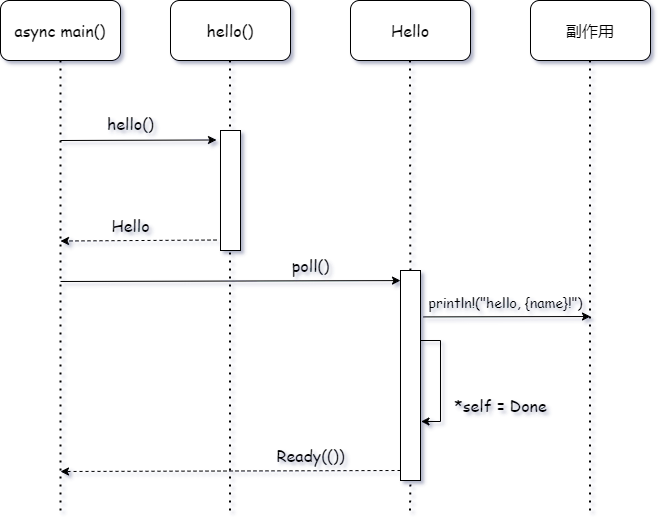

The diagram above was exported from draw.io. Its source (the exported page's mxGraphModel, read from the mxfile embedded in the PNG):
<mxGraphModel dx="954" dy="657" grid="1" gridSize="10" guides="1" tooltips="1" connect="1" arrows="1" fold="1" page="1" pageScale="1" pageWidth="827" pageHeight="1169" math="0" shadow="1">
  <root>
    <mxCell id="0" />
    <mxCell id="1" parent="0" />
    <mxCell id="MNRtbztp-1chTXENOOJV-1" value="async main()" style="rounded=1;whiteSpace=wrap;html=1;fontFamily=Comic Sans MS;fontSize=16;glass=0;shadow=0;" parent="1" vertex="1">
      <mxGeometry x="80" y="60" width="120" height="60" as="geometry" />
    </mxCell>
    <mxCell id="MNRtbztp-1chTXENOOJV-2" value="hello()" style="rounded=1;whiteSpace=wrap;html=1;fontFamily=Comic Sans MS;fontSize=16;glass=0;shadow=0;" parent="1" vertex="1">
      <mxGeometry x="250" y="60" width="120" height="60" as="geometry" />
    </mxCell>
    <mxCell id="MNRtbztp-1chTXENOOJV-3" value="Hello" style="rounded=1;whiteSpace=wrap;html=1;fontFamily=Comic Sans MS;fontSize=16;glass=0;shadow=0;" parent="1" vertex="1">
      <mxGeometry x="430" y="60" width="120" height="60" as="geometry" />
    </mxCell>
    <mxCell id="MNRtbztp-1chTXENOOJV-4" value="副作用" style="rounded=1;whiteSpace=wrap;html=1;fontFamily=Comic Sans MS;fontSize=16;glass=0;shadow=0;" parent="1" vertex="1">
      <mxGeometry x="610" y="60" width="120" height="60" as="geometry" />
    </mxCell>
    <mxCell id="MNRtbztp-1chTXENOOJV-5" value="" style="endArrow=none;dashed=1;html=1;dashPattern=1 3;strokeWidth=2;rounded=0;entryX=0.5;entryY=1;entryDx=0;entryDy=0;fontFamily=Comic Sans MS;fontSize=16;" parent="1" target="MNRtbztp-1chTXENOOJV-1" edge="1">
      <mxGeometry width="50" height="50" relative="1" as="geometry">
        <mxPoint x="140" y="570" as="sourcePoint" />
        <mxPoint x="450" y="320" as="targetPoint" />
      </mxGeometry>
    </mxCell>
    <mxCell id="MNRtbztp-1chTXENOOJV-6" value="" style="endArrow=none;dashed=1;html=1;dashPattern=1 3;strokeWidth=2;rounded=0;entryX=0.5;entryY=1;entryDx=0;entryDy=0;fontFamily=Comic Sans MS;fontSize=16;" parent="1" edge="1">
      <mxGeometry width="50" height="50" relative="1" as="geometry">
        <mxPoint x="309.5" y="570" as="sourcePoint" />
        <mxPoint x="309.5" y="120" as="targetPoint" />
      </mxGeometry>
    </mxCell>
    <mxCell id="MNRtbztp-1chTXENOOJV-7" value="" style="endArrow=none;dashed=1;html=1;dashPattern=1 3;strokeWidth=2;rounded=0;entryX=0.5;entryY=1;entryDx=0;entryDy=0;fontFamily=Comic Sans MS;fontSize=16;" parent="1" edge="1" source="JvN3gsD2jwCmpAWsA24Z-7">
      <mxGeometry width="50" height="50" relative="1" as="geometry">
        <mxPoint x="489.5" y="570" as="sourcePoint" />
        <mxPoint x="489.5" y="120" as="targetPoint" />
      </mxGeometry>
    </mxCell>
    <mxCell id="MNRtbztp-1chTXENOOJV-8" value="" style="endArrow=none;dashed=1;html=1;dashPattern=1 3;strokeWidth=2;rounded=0;entryX=0.5;entryY=1;entryDx=0;entryDy=0;fontFamily=Comic Sans MS;fontSize=16;" parent="1" edge="1">
      <mxGeometry width="50" height="50" relative="1" as="geometry">
        <mxPoint x="669.5" y="570" as="sourcePoint" />
        <mxPoint x="669.5" y="120" as="targetPoint" />
      </mxGeometry>
    </mxCell>
    <mxCell id="JvN3gsD2jwCmpAWsA24Z-1" value="" style="rounded=0;whiteSpace=wrap;html=1;" vertex="1" parent="1">
      <mxGeometry x="300" y="190" width="20" height="120" as="geometry" />
    </mxCell>
    <mxCell id="JvN3gsD2jwCmpAWsA24Z-2" value="" style="endArrow=classic;html=1;rounded=0;entryX=-0.2;entryY=0.079;entryDx=0;entryDy=0;entryPerimeter=0;" edge="1" parent="1" target="JvN3gsD2jwCmpAWsA24Z-1">
      <mxGeometry width="50" height="50" relative="1" as="geometry">
        <mxPoint x="140" y="200" as="sourcePoint" />
        <mxPoint x="440" y="320" as="targetPoint" />
      </mxGeometry>
    </mxCell>
    <mxCell id="JvN3gsD2jwCmpAWsA24Z-3" value="hello()" style="text;html=1;align=center;verticalAlign=middle;resizable=0;points=[];autosize=1;strokeColor=none;fillColor=none;fontSize=16;fontFamily=Comic Sans MS;" vertex="1" parent="1">
      <mxGeometry x="175" y="168" width="70" height="30" as="geometry" />
    </mxCell>
    <mxCell id="JvN3gsD2jwCmpAWsA24Z-4" value="" style="endArrow=classic;html=1;rounded=0;entryX=-0.2;entryY=0.079;entryDx=0;entryDy=0;entryPerimeter=0;dashed=1;" edge="1" parent="1">
      <mxGeometry width="50" height="50" relative="1" as="geometry">
        <mxPoint x="296" y="299.52" as="sourcePoint" />
        <mxPoint x="140" y="300.52" as="targetPoint" />
      </mxGeometry>
    </mxCell>
    <mxCell id="JvN3gsD2jwCmpAWsA24Z-5" value="Hello" style="text;html=1;align=center;verticalAlign=middle;resizable=0;points=[];autosize=1;strokeColor=none;fillColor=none;fontSize=16;fontFamily=Comic Sans MS;" vertex="1" parent="1">
      <mxGeometry x="180" y="270" width="60" height="30" as="geometry" />
    </mxCell>
    <mxCell id="JvN3gsD2jwCmpAWsA24Z-8" value="" style="endArrow=none;dashed=1;html=1;dashPattern=1 3;strokeWidth=2;rounded=0;entryX=0.5;entryY=1;entryDx=0;entryDy=0;fontFamily=Comic Sans MS;fontSize=16;" edge="1" parent="1" target="JvN3gsD2jwCmpAWsA24Z-7">
      <mxGeometry width="50" height="50" relative="1" as="geometry">
        <mxPoint x="489.5" y="570" as="sourcePoint" />
        <mxPoint x="489.5" y="120" as="targetPoint" />
      </mxGeometry>
    </mxCell>
    <mxCell id="JvN3gsD2jwCmpAWsA24Z-13" style="edgeStyle=orthogonalEdgeStyle;rounded=0;orthogonalLoop=1;jettySize=auto;html=1;entryX=1.025;entryY=0.719;entryDx=0;entryDy=0;entryPerimeter=0;" edge="1" parent="1" source="JvN3gsD2jwCmpAWsA24Z-7" target="JvN3gsD2jwCmpAWsA24Z-7">
      <mxGeometry relative="1" as="geometry">
        <mxPoint x="510" y="480" as="targetPoint" />
        <Array as="points">
          <mxPoint x="520" y="400" />
          <mxPoint x="520" y="481" />
        </Array>
      </mxGeometry>
    </mxCell>
    <mxCell id="JvN3gsD2jwCmpAWsA24Z-7" value="" style="rounded=0;whiteSpace=wrap;html=1;" vertex="1" parent="1">
      <mxGeometry x="480" y="330" width="20" height="210" as="geometry" />
    </mxCell>
    <mxCell id="JvN3gsD2jwCmpAWsA24Z-9" value="" style="endArrow=classic;html=1;rounded=0;entryX=0;entryY=0.048;entryDx=0;entryDy=0;entryPerimeter=0;" edge="1" parent="1" target="JvN3gsD2jwCmpAWsA24Z-7">
      <mxGeometry width="50" height="50" relative="1" as="geometry">
        <mxPoint x="140" y="341" as="sourcePoint" />
        <mxPoint x="296" y="340" as="targetPoint" />
      </mxGeometry>
    </mxCell>
    <mxCell id="JvN3gsD2jwCmpAWsA24Z-10" value="poll()" style="text;html=1;align=center;verticalAlign=middle;resizable=0;points=[];autosize=1;strokeColor=none;fillColor=none;fontSize=16;fontFamily=Comic Sans MS;" vertex="1" parent="1">
      <mxGeometry x="360" y="310" width="60" height="30" as="geometry" />
    </mxCell>
    <mxCell id="JvN3gsD2jwCmpAWsA24Z-11" value="" style="endArrow=classic;html=1;rounded=0;entryX=0;entryY=0.048;entryDx=0;entryDy=0;entryPerimeter=0;dashed=1;" edge="1" parent="1">
      <mxGeometry width="50" height="50" relative="1" as="geometry">
        <mxPoint x="480" y="530" as="sourcePoint" />
        <mxPoint x="140" y="531" as="targetPoint" />
      </mxGeometry>
    </mxCell>
    <mxCell id="JvN3gsD2jwCmpAWsA24Z-12" value="Ready(())" style="text;html=1;align=center;verticalAlign=middle;resizable=0;points=[];autosize=1;strokeColor=none;fillColor=none;fontSize=16;fontFamily=Comic Sans MS;" vertex="1" parent="1">
      <mxGeometry x="345" y="500" width="90" height="30" as="geometry" />
    </mxCell>
    <mxCell id="JvN3gsD2jwCmpAWsA24Z-14" value="*self = Done" style="text;html=1;align=center;verticalAlign=middle;resizable=0;points=[];autosize=1;strokeColor=none;fillColor=none;fontSize=16;fontFamily=Comic Sans MS;" vertex="1" parent="1">
      <mxGeometry x="520" y="450" width="120" height="30" as="geometry" />
    </mxCell>
    <mxCell id="JvN3gsD2jwCmpAWsA24Z-15" value="" style="endArrow=classic;html=1;rounded=0;exitX=1.15;exitY=0.221;exitDx=0;exitDy=0;exitPerimeter=0;" edge="1" parent="1" source="JvN3gsD2jwCmpAWsA24Z-7">
      <mxGeometry width="50" height="50" relative="1" as="geometry">
        <mxPoint x="390" y="370" as="sourcePoint" />
        <mxPoint x="670" y="376" as="targetPoint" />
      </mxGeometry>
    </mxCell>
    <mxCell id="JvN3gsD2jwCmpAWsA24Z-16" value="println!(&quot;hello, {name}!&quot;)" style="text;html=1;align=center;verticalAlign=middle;resizable=0;points=[];autosize=1;strokeColor=none;fillColor=none;fontSize=14;fontFamily=Comic Sans MS;" vertex="1" parent="1">
      <mxGeometry x="495" y="348" width="180" height="30" as="geometry" />
    </mxCell>
  </root>
</mxGraphModel>